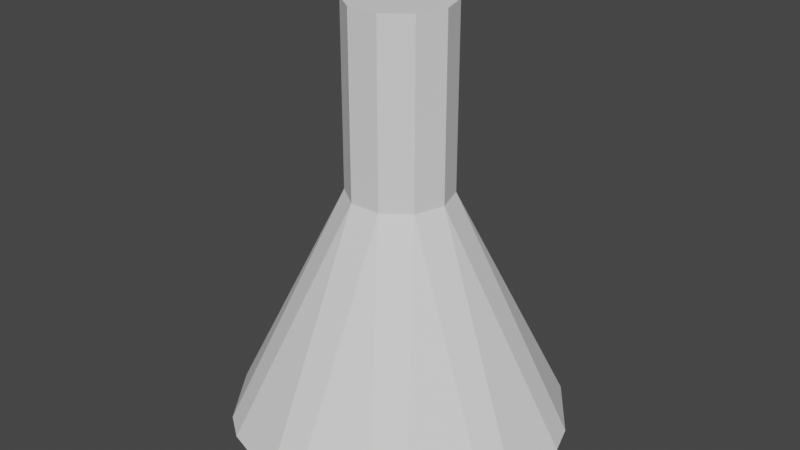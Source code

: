 # Source: potion.blend  (saved by Blender 3.0.42; exported with 4.5.12 LTS)
import bpy
from mathutils import Matrix  # noqa: F401  (used for matrix-valued properties, if any)

bpy.ops.wm.read_factory_settings(use_empty=True)
scene = bpy.context.scene
scene.name = 'Scene'

# ---- collections
col_collection = bpy.data.collections.new('Collection'); scene.collection.children.link(col_collection)

# ---- world
world_world = bpy.data.worlds.new('World'); scene.world = world_world
world_world.use_nodes = True; world_world.node_tree.nodes.clear()
_N = world_world.node_tree.nodes; _L = world_world.node_tree.links
n0 = _N.new('ShaderNodeOutputWorld'); n0.name = 'World Output'; n0.location = (300, 300)
n1 = _N.new('ShaderNodeBackground'); n1.name = 'Background'; n1.location = (10, 300)
n1.inputs[0].default_value = (0.05088, 0.05088, 0.05088, 1.0)
_L.new(n1.outputs[0], n0.inputs[0])
n0.is_active_output = True
world_world.color = (0.05088, 0.05088, 0.05088)
world_world.use_sun_shadow = False
world_world.sun_shadow_jitter_overblur = 0.0

# ---- meshes
me_cone_001 = bpy.data.meshes.new('Cone.001')
me_cone_001.from_pydata([(0.2312, 0.168, 1.217), (0.2858, -7.451e-09, 1.217), (0.2312, -0.168, 1.217), (0.08831, -0.2718, 1.217), (-0.08831, -0.2718, 1.217), (-0.2312, -0.168, 1.217), (-0.2858, 2.98e-08, 1.217), (-0.2312, 0.168, 1.217), (-0.08831, 0.2718, 1.217), (0.08831, 0.2718, 1.217), (1.118e-08, 0.9033, -0.1818), (-0.08831, 0.9298, -0.09877), (0.08831, 0.9298, -0.09877), (0.5309, 0.7308, -0.1818), (0.4751, 0.8041, -0.09877), (0.618, 0.7003, -0.09877), (0.8591, 0.2791, -0.1818), (0.857, 0.3713, -0.09877), (0.9116, 0.2033, -0.09877), (0.8591, -0.2791, -0.1818), (0.9116, -0.2033, -0.09877), (0.857, -0.3713, -0.09877), (0.5309, -0.7308, -0.1818), (0.618, -0.7003, -0.09877), (0.4751, -0.8041, -0.09877), (-7.451e-08, -0.9033, -0.1818), (0.08831, -0.9298, -0.09877), (-0.08831, -0.9298, -0.09877), (-0.5309, -0.7308, -0.1818), (-0.4751, -0.8041, -0.09877), (-0.618, -0.7003, -0.09877), (-0.8591, -0.2791, -0.1818), (-0.857, -0.3713, -0.09877), (-0.9116, -0.2033, -0.09877), (-0.8591, 0.2791, -0.1818), (-0.9116, 0.2033, -0.09877), (-0.857, 0.3713, -0.09877), (-0.5309, 0.7308, -0.1818), (-0.618, 0.7003, -0.09877), (-0.4751, 0.8041, -0.09877), (-0.08831, 0.2718, 1.217), (-0.2312, 0.168, 1.217), (-0.2858, 2.98e-08, 1.217), (-0.2312, -0.168, 1.217), (-0.08831, -0.2718, 1.217), (0.08831, -0.2718, 1.217), (0.2312, -0.168, 1.217), (0.2858, -7.451e-09, 1.217), (0.2312, 0.168, 1.217), (0.08831, 0.2718, 1.217), (0.2312, 0.168, 2.218), (0.08831, 0.2718, 2.218), (0.2858, -7.451e-09, 2.218), (0.2312, -0.168, 2.218), (0.08831, -0.2718, 2.218), (-0.08831, -0.2718, 2.218), (-0.2312, -0.168, 2.218), (-0.2858, 2.98e-08, 2.218), (-0.2312, 0.168, 2.218), (-0.08831, 0.2718, 2.218)], [], [(39, 40, 11), (18, 47, 20), (21, 46, 23), (24, 45, 26), (27, 44, 29), (30, 43, 32), (33, 42, 35), (36, 41, 38), (12, 49, 14), (4, 3, 54, 55), (15, 48, 17), (10, 11, 12), (13, 14, 15), (16, 17, 18), (19, 20, 21), (22, 23, 24), (25, 26, 27), (28, 29, 30), (31, 32, 33), (34, 35, 36), (37, 38, 39), (42, 43, 5, 6), (12, 14, 13, 10), (11, 40, 49, 12), (48, 15, 14, 49), (15, 17, 16, 13), (47, 18, 17, 48), (18, 20, 19, 16), (46, 21, 20, 47), (21, 23, 22, 19), (45, 24, 23, 46), (24, 26, 25, 22), (44, 27, 26, 45), (27, 29, 28, 25), (43, 30, 29, 44), (30, 32, 31, 28), (42, 33, 32, 43), (33, 35, 34, 31), (41, 36, 35, 42), (36, 38, 37, 34), (40, 39, 38, 41), (39, 11, 10, 37), (10, 13, 16, 19, 22, 25, 28, 31, 34, 37), (49, 40, 8, 9), (46, 47, 1, 2), (43, 44, 4, 5), (40, 41, 7, 8), (47, 48, 0, 1), (44, 45, 3, 4), (41, 42, 6, 7), (48, 49, 9, 0), (45, 46, 2, 3), (59, 58, 57, 56, 55, 54, 53, 52, 50, 51), (1, 0, 50, 52), (8, 7, 58, 59), (5, 4, 55, 56), (2, 1, 52, 53), (9, 8, 59, 51), (6, 5, 56, 57), (3, 2, 53, 54), (0, 9, 51, 50), (7, 6, 57, 58)])
_uv = me_cone_001.uv_layers.new(name='UVMap')
_uv.uv.foreach_set('vector', [0.136, 0.443, 0.2288, 0.3152, 0.2288, 0.4731, 0.4688, 0.2988, 0.3186, 0.25, 0.4688, 0.2012, 0.4557, 0.1609, 0.3055, 0.2097, 0.3983, 0.08193, 0.364, 0.05701, 0.2712, 0.1848, 0.2712, 0.02685, 0.2288, 0.02685, 0.2288, 0.1848, 0.136, 0.05701, 0.1017, 0.08193, 0.1945, 0.2097, 0.04432, 0.1609, 0.03122, 0.2012, 0.1814, 0.25, 0.03122, 0.2988, 0.04432, 0.3391, 0.1945, 0.2903, 0.1017, 0.4181, 0.2712, 0.4731, 0.2712, 0.3152, 0.364, 0.443, 0.2288, 0.1848, 0.2712, 0.1848, 0.2712, 0.1848, 0.2288, 0.1848, 0.3983, 0.4181, 0.3055, 0.2903, 0.4557, 0.3391, 0.2444, 0.4839, 0.2259, 0.4822, 0.25, 0.4787, 0.383, 0.4425, 0.3669, 0.452, 0.3844, 0.435, 0.4707, 0.3276, 0.4675, 0.3207, 0.4675, 0.3207, 0.4742, 0.183, 0.4783, 0.2012, 0.4675, 0.1793, 0.383, 0.05749, 0.3844, 0.06501, 0.3669, 0.048, 0.2444, 0.01609, 0.25, 0.02134, 0.2259, 0.01784, 0.108, 0.06403, 0.1156, 0.06501, 0.09402, 0.07636, 0.02925, 0.1724, 0.03666, 0.1553, 0.03253, 0.1793, 0.02925, 0.3276, 0.03253, 0.3207, 0.03666, 0.3447, 0.108, 0.436, 0.09402, 0.4236, 0.1156, 0.435, 0.1814, 0.25, 0.1945, 0.2097, 0.1945, 0.2097, 0.1814, 0.25, 0.2712, 0.4731, 0.364, 0.443, 0.3842, 0.4464, 0.2568, 0.4878, 0.2288, 0.4731, 0.2288, 0.3152, 0.2712, 0.3152, 0.2712, 0.4731, 0.3055, 0.2903, 0.3983, 0.4181, 0.364, 0.443, 0.2712, 0.3152, 0.3983, 0.4181, 0.4557, 0.3391, 0.474, 0.33, 0.3953, 0.4384, 0.3186, 0.25, 0.4688, 0.2988, 0.4557, 0.3391, 0.3055, 0.2903, 0.4688, 0.2988, 0.4688, 0.2012, 0.4783, 0.183, 0.4783, 0.317, 0.3055, 0.2097, 0.4557, 0.1609, 0.4688, 0.2012, 0.3186, 0.25, 0.4557, 0.1609, 0.3983, 0.08193, 0.3953, 0.06164, 0.474, 0.17, 0.2712, 0.1848, 0.364, 0.05701, 0.3983, 0.08193, 0.3055, 0.2097, 0.364, 0.05701, 0.2712, 0.02685, 0.2568, 0.01222, 0.3842, 0.05362, 0.2288, 0.1848, 0.2288, 0.02685, 0.2712, 0.02685, 0.2712, 0.1848, 0.2288, 0.02685, 0.136, 0.05701, 0.1158, 0.05362, 0.2432, 0.01222, 0.1945, 0.2097, 0.1017, 0.08193, 0.136, 0.05701, 0.2288, 0.1848, 0.1017, 0.08193, 0.04432, 0.1609, 0.02596, 0.17, 0.1047, 0.06164, 0.1814, 0.25, 0.03122, 0.2012, 0.04432, 0.1609, 0.1945, 0.2097, 0.03122, 0.2012, 0.03122, 0.2988, 0.02175, 0.317, 0.02175, 0.183, 0.1945, 0.2903, 0.04432, 0.3391, 0.03122, 0.2988, 0.1814, 0.25, 0.04432, 0.3391, 0.1017, 0.4181, 0.1047, 0.4384, 0.02596, 0.33, 0.2288, 0.3152, 0.136, 0.443, 0.1017, 0.4181, 0.1945, 0.2903, 0.136, 0.443, 0.2288, 0.4731, 0.2432, 0.4878, 0.1158, 0.4464, 0.75, 0.4668, 0.8774, 0.4254, 0.9562, 0.317, 0.9562, 0.183, 0.8774, 0.07461, 0.75, 0.03321, 0.6226, 0.07461, 0.5438, 0.183, 0.5438, 0.317, 0.6226, 0.4254, 0.2712, 0.3152, 0.2288, 0.3152, 0.2288, 0.3152, 0.2712, 0.3152, 0.3055, 0.2097, 0.3186, 0.25, 0.3186, 0.25, 0.3055, 0.2097, 0.1945, 0.2097, 0.2288, 0.1848, 0.2288, 0.1848, 0.1945, 0.2097, 0.2288, 0.3152, 0.1945, 0.2903, 0.1945, 0.2903, 0.2288, 0.3152, 0.3186, 0.25, 0.3055, 0.2903, 0.3055, 0.2903, 0.3186, 0.25, 0.2288, 0.1848, 0.2712, 0.1848, 0.2712, 0.1848, 0.2288, 0.1848, 0.1945, 0.2903, 0.1814, 0.25, 0.1814, 0.25, 0.1945, 0.2903, 0.3055, 0.2903, 0.2712, 0.3152, 0.2712, 0.3152, 0.3055, 0.2903, 0.2712, 0.1848, 0.3055, 0.2097, 0.3055, 0.2097, 0.2712, 0.1848, 0.2288, 0.3152, 0.1945, 0.2903, 0.1814, 0.25, 0.1945, 0.2097, 0.2288, 0.1848, 0.2712, 0.1848, 0.3055, 0.2097, 0.3186, 0.25, 0.3055, 0.2903, 0.2712, 0.3152, 0.3186, 0.25, 0.3055, 0.2903, 0.3055, 0.2903, 0.3186, 0.25, 0.2288, 0.3152, 0.1945, 0.2903, 0.1945, 0.2903, 0.2288, 0.3152, 0.1945, 0.2097, 0.2288, 0.1848, 0.2288, 0.1848, 0.1945, 0.2097, 0.3055, 0.2097, 0.3186, 0.25, 0.3186, 0.25, 0.3055, 0.2097, 0.2712, 0.3152, 0.2288, 0.3152, 0.2288, 0.3152, 0.2712, 0.3152, 0.1814, 0.25, 0.1945, 0.2097, 0.1945, 0.2097, 0.1814, 0.25, 0.2712, 0.1848, 0.3055, 0.2097, 0.3055, 0.2097, 0.2712, 0.1848, 0.3055, 0.2903, 0.2712, 0.3152, 0.2712, 0.3152, 0.3055, 0.2903, 0.1945, 0.2903, 0.1814, 0.25, 0.1814, 0.25, 0.1945, 0.2903])
me_cone_001.use_remesh_fix_poles = True
me_cone_001.use_remesh_preserve_attributes = False
me_cone_001.update()

# ---- objects
ob_potion = bpy.data.objects.new('potion', me_cone_001)

# ---- transforms, parenting, visibility, modifiers, constraints
ob_potion.location = (0.0, 0.0, 0.0)
ob_potion.scale = (0.1, 0.1, 0.1)

# ---- collection membership
col_collection.objects.link(ob_potion)

# ---- scene / render settings (as saved in the file)
scene.frame_start = 1; scene.frame_end = 250; scene.frame_set(1)
scene.render.engine = 'BLENDER_EEVEE_NEXT'
scene.cycles.sampling_pattern = 'TABULATED_SOBOL'
scene.cycles.use_light_tree = False
scene.view_settings.view_transform = 'Filmic'
bpy.context.view_layer.update()

# ---- added for rendering (the .blend has no active camera and no usable light): camera, sun
cam_auto = bpy.data.cameras.new('AutoCamera')
cam_auto.lens = 50.0
cam_auto.sensor_width = 36.0
cam_auto.clip_end = 1000.0
ob_auto_camera = bpy.data.objects.new('AutoCamera', cam_auto)
scene.collection.objects.link(ob_auto_camera)
ob_auto_camera.location = (0.32763, -0.393156, 0.363896)
ob_auto_camera.rotation_euler = (1.09748, -7.21219e-08, 0.694738)
scene.camera = ob_auto_camera
light_auto_sun = bpy.data.lights.new('AutoSun', 'SUN')
light_auto_sun.energy = 3.0
light_auto_sun.angle = 0.0523599
ob_auto_sun = bpy.data.objects.new('AutoSun', light_auto_sun)
scene.collection.objects.link(ob_auto_sun)
ob_auto_sun.rotation_euler = (0.872665, 0.174533, 0.523599)
bpy.context.view_layer.update()
